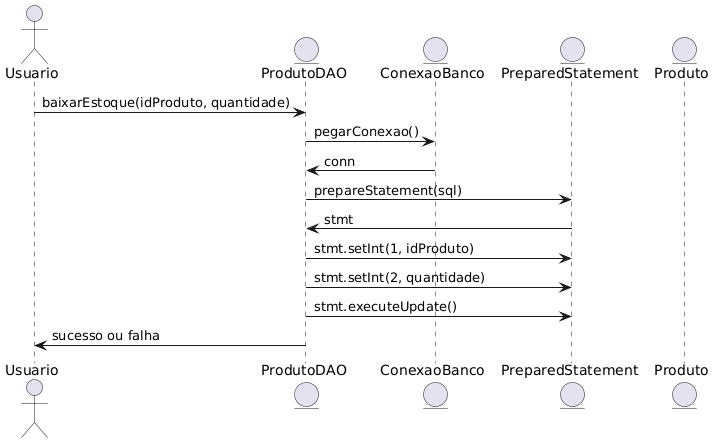

The diagram above was rendered by PlantUML. Its source (embedded in the PNG):
@startuml
actor Usuario
entity "ProdutoDAO" as ProdutoDAO
entity "ConexaoBanco" as Conexao
entity "PreparedStatement" as PreparedStatement
entity "Produto" as Produto

Usuario -> ProdutoDAO : baixarEstoque(idProduto, quantidade)
ProdutoDAO -> Conexao : pegarConexao()
Conexao -> ProdutoDAO : conn
ProdutoDAO -> PreparedStatement : prepareStatement(sql)
PreparedStatement -> ProdutoDAO : stmt
ProdutoDAO -> PreparedStatement : stmt.setInt(1, idProduto)
ProdutoDAO -> PreparedStatement : stmt.setInt(2, quantidade)
ProdutoDAO -> PreparedStatement : stmt.executeUpdate()
ProdutoDAO -> Usuario : sucesso ou falha
@enduml